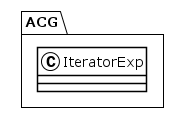

The diagram above was rendered by PlantUML. Its source (embedded in the PNG):
@startuml
!theme plain
package ACG {
class IteratorExp {
}
}
@enduml